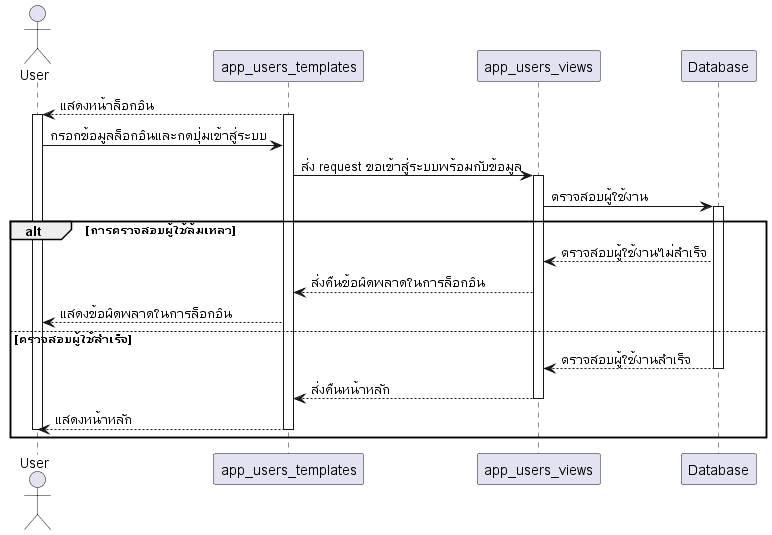

The diagram above was rendered by PlantUML. Its source (embedded in the PNG):
@startuml
actor User

app_users_templates --> User: แสดงหน้าล็อกอิน
activate app_users_templates
activate User
User -> app_users_templates: กรอกข้อมูลล็อกอินและกดปุ่มเข้าสู่ระบบ
app_users_templates -> app_users_views: ส่ง request ขอเข้าสู่ระบบพร้อมกับข้อมูล
activate app_users_views
app_users_views -> Database: ตรวจสอบผู้ใช้งาน
activate Database
alt การตรวจสอบผู้ใช้ล้มเหลว
Database --> app_users_views: ตรวจสอบผู้ใช้งานไม่สำเร็จ
app_users_views --> app_users_templates: ส่งคืนข้อผิดพลาดในการล็อกอิน
app_users_templates --> User: แสดงข้อผิดพลาดในการล็อกอิน
else ตรวจสอบผู้ใช้สำเร็จ
Database --> app_users_views: ตรวจสอบผู้ใช้งานสำเร็จ
deactivate Database
app_users_views --> app_users_templates: ส่งคืนหน้าหลัก
deactivate app_users_views
app_users_templates --> User: แสดงหน้าหลัก
deactivate app_users_templates
deactivate User
end

@enduml